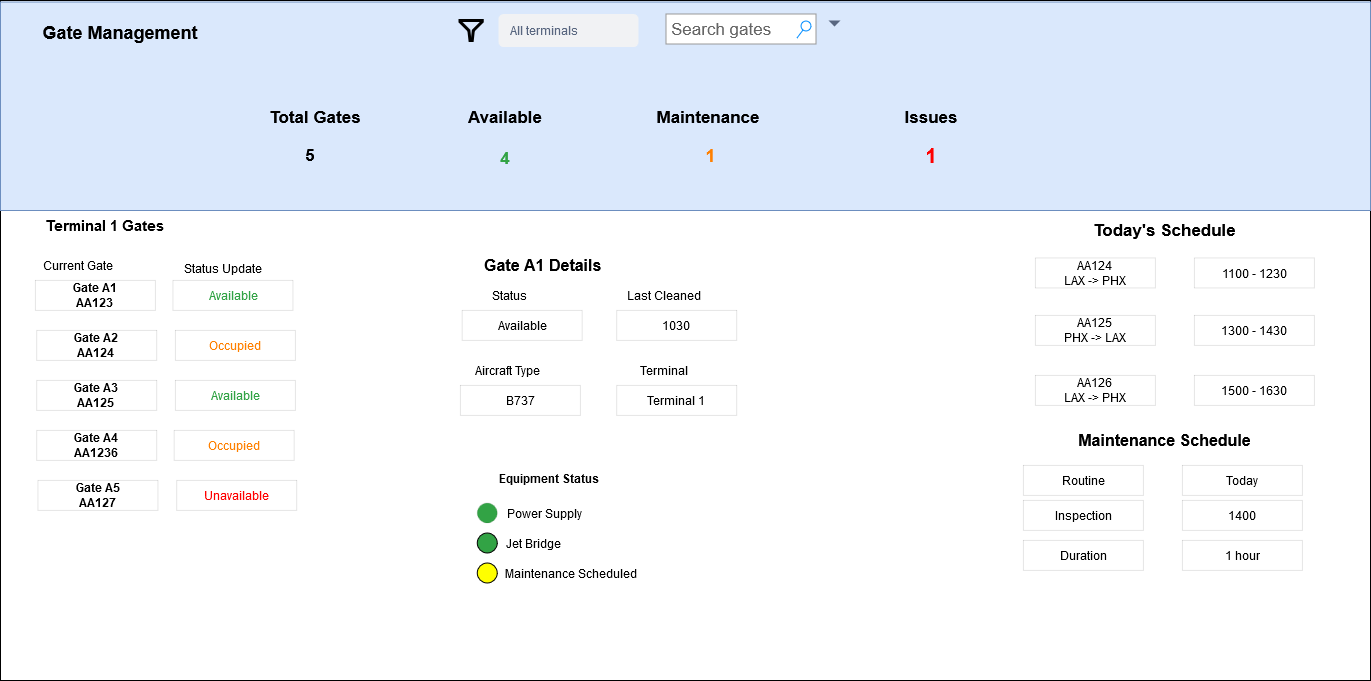

The diagram above was exported from draw.io. Its source (the exported page's mxGraphModel, read from the mxfile embedded in the PNG):
<mxGraphModel dx="2910" dy="2191" grid="1" gridSize="10" guides="1" tooltips="1" connect="1" arrows="1" fold="1" page="1" pageScale="1" pageWidth="850" pageHeight="1100" math="0" shadow="0">
  <root>
    <mxCell id="0" />
    <mxCell id="1" parent="0" />
    <mxCell id="J6gOtMhQ5AHENFdBQ14g-9" value="" style="rounded=0;whiteSpace=wrap;html=1;" parent="1" vertex="1">
      <mxGeometry x="-850" y="-30" width="1370" height="680" as="geometry" />
    </mxCell>
    <mxCell id="a46WFlWve7ooyqTm3PGp-4" value="&lt;font style=&quot;font-size: 18px; color: rgb(255, 255, 255);&quot;&gt;Gate Management&lt;/font&gt;" style="text;strokeColor=none;align=center;fillColor=none;html=1;verticalAlign=middle;whiteSpace=wrap;rounded=0;" parent="1" vertex="1">
      <mxGeometry x="150" y="357.5" width="160" height="30" as="geometry" />
    </mxCell>
    <mxCell id="a46WFlWve7ooyqTm3PGp-22" value="&lt;b&gt;Equipment Status&lt;br&gt;&lt;/b&gt;" style="text;strokeColor=none;align=center;fillColor=none;html=1;verticalAlign=middle;whiteSpace=wrap;rounded=0;" parent="1" vertex="1">
      <mxGeometry x="-388.22" y="432.5" width="175" height="30" as="geometry" />
    </mxCell>
    <mxCell id="a46WFlWve7ooyqTm3PGp-23" value="&lt;div&gt;&lt;b&gt;Gate A1&lt;/b&gt;&lt;/div&gt;&lt;div&gt;&lt;b&gt;AA123&lt;br&gt;&lt;/b&gt;&lt;/div&gt;" style="rounded=0;whiteSpace=wrap;html=1;strokeWidth=0;" parent="1" vertex="1">
      <mxGeometry x="-815" y="250" width="120" height="30" as="geometry" />
    </mxCell>
    <mxCell id="a46WFlWve7ooyqTm3PGp-24" value="&lt;span style=&quot;color: rgb(50, 163, 69);&quot;&gt;Available&lt;/span&gt;" style="rounded=0;whiteSpace=wrap;html=1;strokeWidth=0;" parent="1" vertex="1">
      <mxGeometry x="-677.5" y="250" width="120" height="30" as="geometry" />
    </mxCell>
    <mxCell id="a46WFlWve7ooyqTm3PGp-28" value="Status Update" style="text;html=1;align=center;verticalAlign=middle;whiteSpace=wrap;rounded=0;" parent="1" vertex="1">
      <mxGeometry x="-675" y="222.5" width="95" height="30" as="geometry" />
    </mxCell>
    <mxCell id="a46WFlWve7ooyqTm3PGp-29" value="Current Gate" style="text;html=1;align=center;verticalAlign=middle;whiteSpace=wrap;rounded=0;" parent="1" vertex="1">
      <mxGeometry x="-820" y="220" width="95" height="30" as="geometry" />
    </mxCell>
    <mxCell id="a46WFlWve7ooyqTm3PGp-30" value="&lt;b&gt;&lt;font style=&quot;font-size: 16px;&quot;&gt;Gate A1 Details&lt;/font&gt;&lt;/b&gt;" style="text;html=1;align=left;verticalAlign=middle;whiteSpace=wrap;rounded=0;" parent="1" vertex="1">
      <mxGeometry x="-368.28" y="220" width="138.28" height="30" as="geometry" />
    </mxCell>
    <mxCell id="a46WFlWve7ooyqTm3PGp-32" value="&lt;font style=&quot;font-size: 15px;&quot;&gt;&lt;b&gt;Terminal 1 Gates&lt;br&gt;&lt;/b&gt;&lt;/font&gt;" style="text;strokeColor=none;align=center;fillColor=none;html=1;verticalAlign=middle;whiteSpace=wrap;rounded=0;" parent="1" vertex="1">
      <mxGeometry x="-820" y="180" width="150" height="30" as="geometry" />
    </mxCell>
    <mxCell id="a46WFlWve7ooyqTm3PGp-33" value="&lt;font style=&quot;font-size: 17px;&quot;&gt;&lt;b&gt;Today's Schedule&lt;br&gt;&lt;/b&gt;&lt;/font&gt;" style="text;strokeColor=none;align=center;fillColor=none;html=1;verticalAlign=middle;whiteSpace=wrap;rounded=0;" parent="1" vertex="1">
      <mxGeometry x="185" y="185" width="259" height="30" as="geometry" />
    </mxCell>
    <mxCell id="a46WFlWve7ooyqTm3PGp-35" value="&lt;div&gt;AA124&lt;/div&gt;&lt;div&gt;LAX -&amp;gt; PHX&lt;br&gt;&lt;/div&gt;" style="rounded=0;whiteSpace=wrap;html=1;strokeWidth=0;" parent="1" vertex="1">
      <mxGeometry x="185" y="227.5" width="120" height="30" as="geometry" />
    </mxCell>
    <mxCell id="a46WFlWve7ooyqTm3PGp-36" value="1100 - 1230" style="rounded=0;whiteSpace=wrap;html=1;strokeWidth=0;" parent="1" vertex="1">
      <mxGeometry x="344" y="227.5" width="120" height="30" as="geometry" />
    </mxCell>
    <mxCell id="a46WFlWve7ooyqTm3PGp-37" value="AA126&lt;br&gt;LAX -&amp;gt; PHX" style="rounded=0;whiteSpace=wrap;html=1;strokeWidth=0;" parent="1" vertex="1">
      <mxGeometry x="185" y="345" width="120" height="30" as="geometry" />
    </mxCell>
    <mxCell id="a46WFlWve7ooyqTm3PGp-38" value="&lt;div&gt;AA125&lt;/div&gt;&lt;div&gt;PHX -&amp;gt; LAX&lt;br&gt;&lt;/div&gt;" style="rounded=0;whiteSpace=wrap;html=1;strokeWidth=0;" parent="1" vertex="1">
      <mxGeometry x="185" y="285" width="120" height="30" as="geometry" />
    </mxCell>
    <mxCell id="a46WFlWve7ooyqTm3PGp-39" value="1300 - 1430" style="rounded=0;whiteSpace=wrap;html=1;strokeWidth=0;" parent="1" vertex="1">
      <mxGeometry x="344" y="285" width="120" height="30" as="geometry" />
    </mxCell>
    <mxCell id="a46WFlWve7ooyqTm3PGp-41" value="1500 - 1630" style="rounded=0;whiteSpace=wrap;html=1;strokeWidth=0;" parent="1" vertex="1">
      <mxGeometry x="344" y="345" width="120" height="30" as="geometry" />
    </mxCell>
    <mxCell id="a46WFlWve7ooyqTm3PGp-42" value="&lt;font style=&quot;font-size: 16px;&quot;&gt;&lt;b&gt;Maintenance Schedule&lt;br&gt;&lt;/b&gt;&lt;/font&gt;" style="text;strokeColor=none;align=center;fillColor=none;html=1;verticalAlign=middle;whiteSpace=wrap;rounded=0;" parent="1" vertex="1">
      <mxGeometry x="185" y="395" width="259" height="30" as="geometry" />
    </mxCell>
    <mxCell id="a46WFlWve7ooyqTm3PGp-43" value="" style="ellipse;whiteSpace=wrap;html=1;aspect=fixed;fillColor=#32A345;strokeWidth=0;" parent="1" vertex="1">
      <mxGeometry x="-373.22" y="472.5" width="20" height="20" as="geometry" />
    </mxCell>
    <mxCell id="a46WFlWve7ooyqTm3PGp-44" value="" style="ellipse;whiteSpace=wrap;html=1;aspect=fixed;fillColor=#32A345;" parent="1" vertex="1">
      <mxGeometry x="-373.22" y="502.5" width="20" height="20" as="geometry" />
    </mxCell>
    <mxCell id="a46WFlWve7ooyqTm3PGp-45" value="" style="ellipse;whiteSpace=wrap;html=1;aspect=fixed;fillColor=#FFFF00;" parent="1" vertex="1">
      <mxGeometry x="-373.22" y="532.5" width="20" height="20" as="geometry" />
    </mxCell>
    <mxCell id="a46WFlWve7ooyqTm3PGp-46" value="Power Supply" style="text;html=1;align=center;verticalAlign=middle;whiteSpace=wrap;rounded=0;" parent="1" vertex="1">
      <mxGeometry x="-353.22" y="467.5" width="95" height="30" as="geometry" />
    </mxCell>
    <mxCell id="a46WFlWve7ooyqTm3PGp-47" value="Jet Bridge" style="text;html=1;align=center;verticalAlign=middle;whiteSpace=wrap;rounded=0;" parent="1" vertex="1">
      <mxGeometry x="-353.22" y="497.5" width="72.5" height="30" as="geometry" />
    </mxCell>
    <mxCell id="a46WFlWve7ooyqTm3PGp-48" value="Maintenance Scheduled" style="text;html=1;align=center;verticalAlign=middle;whiteSpace=wrap;rounded=0;" parent="1" vertex="1">
      <mxGeometry x="-353.22" y="527.5" width="147.5" height="30" as="geometry" />
    </mxCell>
    <mxCell id="a46WFlWve7ooyqTm3PGp-50" value="Routine" style="rounded=0;whiteSpace=wrap;html=1;strokeWidth=0;" parent="1" vertex="1">
      <mxGeometry x="173" y="435" width="120" height="30" as="geometry" />
    </mxCell>
    <mxCell id="a46WFlWve7ooyqTm3PGp-51" value="Today" style="rounded=0;whiteSpace=wrap;html=1;strokeWidth=0;" parent="1" vertex="1">
      <mxGeometry x="332" y="435" width="120" height="30" as="geometry" />
    </mxCell>
    <mxCell id="a46WFlWve7ooyqTm3PGp-52" value="Duration" style="rounded=0;whiteSpace=wrap;html=1;strokeWidth=0;" parent="1" vertex="1">
      <mxGeometry x="173" y="510" width="120" height="30" as="geometry" />
    </mxCell>
    <mxCell id="a46WFlWve7ooyqTm3PGp-53" value="Inspection" style="rounded=0;whiteSpace=wrap;html=1;strokeWidth=0;" parent="1" vertex="1">
      <mxGeometry x="173" y="470" width="120" height="30" as="geometry" />
    </mxCell>
    <mxCell id="a46WFlWve7ooyqTm3PGp-54" value="1400" style="rounded=0;whiteSpace=wrap;html=1;strokeWidth=0;" parent="1" vertex="1">
      <mxGeometry x="332" y="470" width="120" height="30" as="geometry" />
    </mxCell>
    <mxCell id="a46WFlWve7ooyqTm3PGp-55" value="1 hour" style="rounded=0;whiteSpace=wrap;html=1;strokeWidth=0;" parent="1" vertex="1">
      <mxGeometry x="332" y="510" width="120" height="30" as="geometry" />
    </mxCell>
    <mxCell id="EBDegJPGXdKUqQYg_392-9" value="1030" style="rounded=0;whiteSpace=wrap;html=1;strokeWidth=0;" vertex="1" parent="1">
      <mxGeometry x="-233.71999999999997" y="280" width="120" height="30" as="geometry" />
    </mxCell>
    <mxCell id="EBDegJPGXdKUqQYg_392-10" value="&lt;div&gt;&lt;b&gt;Gate A2&lt;/b&gt;&lt;/div&gt;&lt;div&gt;&lt;b&gt;AA124&lt;br&gt;&lt;/b&gt;&lt;/div&gt;" style="rounded=0;whiteSpace=wrap;html=1;strokeWidth=0;" vertex="1" parent="1">
      <mxGeometry x="-813.75" y="300" width="120" height="30" as="geometry" />
    </mxCell>
    <mxCell id="EBDegJPGXdKUqQYg_392-11" value="&lt;span style=&quot;color: rgb(255, 128, 0);&quot;&gt;Occupied&lt;/span&gt;" style="rounded=0;whiteSpace=wrap;html=1;strokeWidth=0;" vertex="1" parent="1">
      <mxGeometry x="-675" y="300" width="120" height="30" as="geometry" />
    </mxCell>
    <mxCell id="EBDegJPGXdKUqQYg_392-12" value="Available" style="rounded=0;whiteSpace=wrap;html=1;strokeWidth=0;" vertex="1" parent="1">
      <mxGeometry x="-388.22" y="280" width="120" height="30" as="geometry" />
    </mxCell>
    <mxCell id="EBDegJPGXdKUqQYg_392-13" value="&lt;div&gt;&lt;b&gt;Gate A3&lt;/b&gt;&lt;/div&gt;&lt;div&gt;&lt;b&gt;AA125&lt;br&gt;&lt;/b&gt;&lt;/div&gt;" style="rounded=0;whiteSpace=wrap;html=1;strokeWidth=0;" vertex="1" parent="1">
      <mxGeometry x="-813.75" y="350" width="120" height="30" as="geometry" />
    </mxCell>
    <mxCell id="EBDegJPGXdKUqQYg_392-14" value="&lt;span style=&quot;color: rgb(50, 163, 69);&quot;&gt;Available&lt;/span&gt;" style="rounded=0;whiteSpace=wrap;html=1;strokeWidth=0;" vertex="1" parent="1">
      <mxGeometry x="-675" y="350" width="120" height="30" as="geometry" />
    </mxCell>
    <mxCell id="EBDegJPGXdKUqQYg_392-16" value="B737" style="rounded=0;whiteSpace=wrap;html=1;strokeWidth=0;" vertex="1" parent="1">
      <mxGeometry x="-390" y="355" width="120" height="30" as="geometry" />
    </mxCell>
    <mxCell id="EBDegJPGXdKUqQYg_392-18" value="&lt;div&gt;&lt;b&gt;Gate A4&lt;/b&gt;&lt;/div&gt;&lt;div&gt;&lt;b&gt;AA1236&lt;/b&gt;&lt;/div&gt;" style="rounded=0;whiteSpace=wrap;html=1;strokeWidth=0;" vertex="1" parent="1">
      <mxGeometry x="-813.75" y="400" width="120" height="30" as="geometry" />
    </mxCell>
    <mxCell id="EBDegJPGXdKUqQYg_392-19" value="&lt;span style=&quot;color: rgb(255, 128, 0);&quot;&gt;Occupied&lt;/span&gt;" style="rounded=0;whiteSpace=wrap;html=1;strokeWidth=0;" vertex="1" parent="1">
      <mxGeometry x="-676.25" y="400" width="120" height="30" as="geometry" />
    </mxCell>
    <mxCell id="EBDegJPGXdKUqQYg_392-21" value="&lt;div&gt;&lt;b&gt;Gate A5&lt;/b&gt;&lt;/div&gt;&lt;div&gt;&lt;b&gt;AA127&lt;br&gt;&lt;/b&gt;&lt;/div&gt;" style="rounded=0;whiteSpace=wrap;html=1;strokeWidth=0;" vertex="1" parent="1">
      <mxGeometry x="-812.5" y="450" width="120" height="30" as="geometry" />
    </mxCell>
    <mxCell id="EBDegJPGXdKUqQYg_392-22" value="&lt;span style=&quot;color: rgb(255, 0, 0);&quot;&gt;Unavailable&lt;/span&gt;" style="rounded=0;whiteSpace=wrap;html=1;strokeWidth=0;" vertex="1" parent="1">
      <mxGeometry x="-673.75" y="450" width="120" height="30" as="geometry" />
    </mxCell>
    <mxCell id="EBDegJPGXdKUqQYg_392-23" value="Terminal 1" style="rounded=0;whiteSpace=wrap;html=1;strokeWidth=0;" vertex="1" parent="1">
      <mxGeometry x="-233.71999999999997" y="355" width="120" height="30" as="geometry" />
    </mxCell>
    <mxCell id="EBDegJPGXdKUqQYg_392-27" value="" style="rounded=0;whiteSpace=wrap;html=1;fillColor=#dae8fc;strokeColor=#6c8ebf;" vertex="1" parent="1">
      <mxGeometry x="-850" y="-28.5" width="1370" height="208.5" as="geometry" />
    </mxCell>
    <mxCell id="kbPqY_EedMQAxYhCuao2-2" value="&lt;font style=&quot;font-size: 18px;&quot;&gt;&lt;b&gt;Gate Management&lt;br&gt;&lt;/b&gt;&lt;/font&gt;" style="text;strokeColor=none;align=center;fillColor=none;html=1;verticalAlign=middle;whiteSpace=wrap;rounded=0;" parent="1" vertex="1">
      <mxGeometry x="-830" y="-13.5" width="200" height="30" as="geometry" />
    </mxCell>
    <mxCell id="a46WFlWve7ooyqTm3PGp-6" value="&lt;b&gt;&lt;font style=&quot;font-size: 17px;&quot;&gt;Total Gates&lt;/font&gt;&lt;/b&gt;" style="text;strokeColor=none;align=center;fillColor=none;html=1;verticalAlign=middle;whiteSpace=wrap;rounded=0;" parent="1" vertex="1">
      <mxGeometry x="-600" y="71.75" width="130" height="30" as="geometry" />
    </mxCell>
    <mxCell id="a46WFlWve7ooyqTm3PGp-8" value="&lt;b&gt;&lt;font style=&quot;font-size: 17px;&quot;&gt;Maintenance&lt;/font&gt;&lt;/b&gt;" style="text;strokeColor=none;align=center;fillColor=none;html=1;verticalAlign=middle;whiteSpace=wrap;rounded=0;" parent="1" vertex="1">
      <mxGeometry x="-212" y="71.75" width="140" height="30" as="geometry" />
    </mxCell>
    <mxCell id="a46WFlWve7ooyqTm3PGp-10" value="&lt;b&gt;&lt;font style=&quot;font-size: 17px;&quot;&gt;Available&lt;/font&gt;&lt;/b&gt;" style="text;strokeColor=none;align=center;fillColor=none;html=1;verticalAlign=middle;whiteSpace=wrap;rounded=0;" parent="1" vertex="1">
      <mxGeometry x="-400" y="71.75" width="110" height="30" as="geometry" />
    </mxCell>
    <mxCell id="a46WFlWve7ooyqTm3PGp-11" value="&lt;b&gt;&lt;font style=&quot;font-size: 17px;&quot;&gt;Issues&lt;/font&gt;&lt;/b&gt;" style="text;strokeColor=none;align=center;fillColor=none;html=1;verticalAlign=middle;whiteSpace=wrap;rounded=0;" parent="1" vertex="1">
      <mxGeometry x="26" y="71.75" width="110" height="30" as="geometry" />
    </mxCell>
    <mxCell id="a46WFlWve7ooyqTm3PGp-14" value="&lt;font style=&quot;font-size: 17px;&quot;&gt;&lt;b&gt;5&lt;/b&gt;&lt;/font&gt;" style="text;strokeColor=none;align=center;fillColor=none;html=1;verticalAlign=middle;whiteSpace=wrap;rounded=0;" parent="1" vertex="1">
      <mxGeometry x="-570" y="110" width="60" height="30" as="geometry" />
    </mxCell>
    <mxCell id="a46WFlWve7ooyqTm3PGp-15" value="&lt;font style=&quot;font-size: 17px; color: rgb(50, 163, 69);&quot;&gt;&lt;b&gt;4&lt;/b&gt;&lt;/font&gt;" style="text;strokeColor=none;align=center;fillColor=none;html=1;verticalAlign=middle;whiteSpace=wrap;rounded=0;" parent="1" vertex="1">
      <mxGeometry x="-375" y="112.5" width="60" height="30" as="geometry" />
    </mxCell>
    <mxCell id="a46WFlWve7ooyqTm3PGp-16" value="&lt;font style=&quot;font-size: 18px; color: rgb(255, 128, 0);&quot;&gt;&lt;b&gt;1&lt;/b&gt;&lt;/font&gt;" style="text;strokeColor=none;align=center;fillColor=none;html=1;verticalAlign=middle;whiteSpace=wrap;rounded=0;" parent="1" vertex="1">
      <mxGeometry x="-180.5" y="110" width="81" height="30" as="geometry" />
    </mxCell>
    <mxCell id="a46WFlWve7ooyqTm3PGp-17" value="&lt;font style=&quot;font-size: 20px; color: rgb(255, 0, 0);&quot;&gt;&lt;b&gt;1&lt;/b&gt;&lt;/font&gt;" style="text;strokeColor=none;align=center;fillColor=none;html=1;verticalAlign=middle;whiteSpace=wrap;rounded=0;" parent="1" vertex="1">
      <mxGeometry x="39" y="110" width="84" height="30" as="geometry" />
    </mxCell>
    <mxCell id="EBDegJPGXdKUqQYg_392-1" value="" style="sketch=0;aspect=fixed;pointerEvents=1;shadow=0;dashed=0;html=1;strokeColor=default;labelPosition=center;verticalLabelPosition=bottom;verticalAlign=top;align=center;fillColor=none;shape=mxgraph.mscae.enterprise.filter;strokeWidth=3;" vertex="1" parent="1">
      <mxGeometry x="-390.5" y="-10" width="22.22" height="20" as="geometry" />
    </mxCell>
    <mxCell id="EBDegJPGXdKUqQYg_392-2" value="All terminals" style="rounded=1;fillColor=#F1F2F4;strokeColor=none;html=1;whiteSpace=wrap;fontColor=#596780;align=left;fontSize=12;spacingLeft=10;sketch=0;" vertex="1" parent="1">
      <mxGeometry x="-352" y="-16.5" width="140" height="33" as="geometry" />
    </mxCell>
    <mxCell id="EBDegJPGXdKUqQYg_392-3" value="" style="shape=triangle;direction=south;fillColor=#596780;strokeColor=none;html=1;sketch=0;" vertex="1" parent="EBDegJPGXdKUqQYg_392-2">
      <mxGeometry x="1" y="0.5" width="12" height="6" relative="1" as="geometry">
        <mxPoint x="190" y="-10" as="offset" />
      </mxGeometry>
    </mxCell>
    <mxCell id="EBDegJPGXdKUqQYg_392-4" value="Search gates" style="strokeWidth=1;shadow=0;dashed=0;align=center;html=1;shape=mxgraph.mockup.forms.searchBox;strokeColor=#999999;mainText=;strokeColor2=#008cff;fontColor=#666666;fontSize=17;align=left;spacingLeft=3;whiteSpace=wrap;" vertex="1" parent="1">
      <mxGeometry x="-184.5" y="-16.5" width="150" height="30" as="geometry" />
    </mxCell>
    <mxCell id="EBDegJPGXdKUqQYg_392-29" value="Status" style="text;html=1;align=center;verticalAlign=middle;whiteSpace=wrap;rounded=0;" vertex="1" parent="1">
      <mxGeometry x="-388.22" y="250" width="95" height="30" as="geometry" />
    </mxCell>
    <mxCell id="EBDegJPGXdKUqQYg_392-30" value="Last Cleaned" style="text;html=1;align=center;verticalAlign=middle;whiteSpace=wrap;rounded=0;" vertex="1" parent="1">
      <mxGeometry x="-234.22" y="250" width="95" height="30" as="geometry" />
    </mxCell>
    <mxCell id="EBDegJPGXdKUqQYg_392-31" value="Terminal" style="text;html=1;align=center;verticalAlign=middle;whiteSpace=wrap;rounded=0;" vertex="1" parent="1">
      <mxGeometry x="-234.22" y="325" width="95" height="30" as="geometry" />
    </mxCell>
    <mxCell id="EBDegJPGXdKUqQYg_392-32" value="Aircraft Type" style="text;html=1;align=center;verticalAlign=middle;whiteSpace=wrap;rounded=0;" vertex="1" parent="1">
      <mxGeometry x="-390" y="325" width="95" height="30" as="geometry" />
    </mxCell>
  </root>
</mxGraphModel>